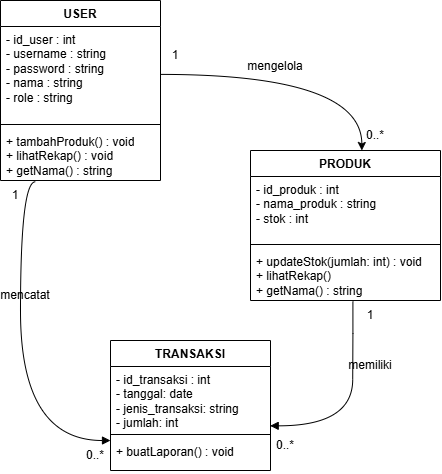

The diagram above was exported from draw.io. Its source (the exported page's mxGraphModel, read from the mxfile embedded in the PNG):
<mxGraphModel dx="1334" dy="1774" grid="1" gridSize="10" guides="1" tooltips="1" connect="1" arrows="1" fold="1" page="1" pageScale="1" pageWidth="850" pageHeight="1100" math="0" shadow="0">
  <root>
    <mxCell id="0" />
    <mxCell id="1" parent="0" />
    <mxCell id="2" parent="1" style="swimlane;fontStyle=1;align=center;verticalAlign=top;childLayout=stackLayout;horizontal=1;startSize=26;horizontalStack=0;resizeParent=1;resizeParentMax=0;resizeLast=0;collapsible=1;marginBottom=0;whiteSpace=wrap;html=1;" value="USER" vertex="1">
      <mxGeometry height="180" width="160" x="70" y="450" as="geometry" />
    </mxCell>
    <mxCell id="3" parent="2" style="text;strokeColor=none;fillColor=none;align=left;verticalAlign=top;spacingLeft=4;spacingRight=4;overflow=hidden;rotatable=0;points=[[0,0.5],[1,0.5]];portConstraint=eastwest;whiteSpace=wrap;html=1;" value="- id_user : int&lt;div&gt;- username : string&lt;/div&gt;&lt;div&gt;- password : string&lt;/div&gt;&lt;div&gt;- nama : string&lt;/div&gt;&lt;div&gt;- role : string&lt;/div&gt;" vertex="1">
      <mxGeometry height="94" width="160" y="26" as="geometry" />
    </mxCell>
    <mxCell id="4" parent="2" style="line;strokeWidth=1;fillColor=none;align=left;verticalAlign=middle;spacingTop=-1;spacingLeft=3;spacingRight=3;rotatable=0;labelPosition=right;points=[];portConstraint=eastwest;strokeColor=inherit;" value="" vertex="1">
      <mxGeometry height="8" width="160" y="120" as="geometry" />
    </mxCell>
    <mxCell id="5" parent="2" style="text;strokeColor=none;fillColor=none;align=left;verticalAlign=top;spacingLeft=4;spacingRight=4;overflow=hidden;rotatable=0;points=[[0,0.5],[1,0.5]];portConstraint=eastwest;whiteSpace=wrap;html=1;" value="+ tambahProduk() : void&lt;div&gt;+ lihatRekap() : void&lt;/div&gt;&lt;div&gt;+ getNama() : string&lt;/div&gt;" vertex="1">
      <mxGeometry height="52" width="160" y="128" as="geometry" />
    </mxCell>
    <mxCell id="6" parent="1" style="swimlane;fontStyle=1;align=center;verticalAlign=top;childLayout=stackLayout;horizontal=1;startSize=26;horizontalStack=0;resizeParent=1;resizeParentMax=0;resizeLast=0;collapsible=1;marginBottom=0;whiteSpace=wrap;html=1;" value="PRODUK" vertex="1">
      <mxGeometry height="150" width="190" x="320" y="600" as="geometry" />
    </mxCell>
    <mxCell id="7" parent="6" style="text;strokeColor=none;fillColor=none;align=left;verticalAlign=top;spacingLeft=4;spacingRight=4;overflow=hidden;rotatable=0;points=[[0,0.5],[1,0.5]];portConstraint=eastwest;whiteSpace=wrap;html=1;" value="- id_produk : int&lt;div&gt;- nama_produk : string&lt;/div&gt;&lt;div&gt;- stok : int&lt;/div&gt;" vertex="1">
      <mxGeometry height="64" width="190" y="26" as="geometry" />
    </mxCell>
    <mxCell id="8" parent="6" style="line;strokeWidth=1;fillColor=none;align=left;verticalAlign=middle;spacingTop=-1;spacingLeft=3;spacingRight=3;rotatable=0;labelPosition=right;points=[];portConstraint=eastwest;strokeColor=inherit;" value="" vertex="1">
      <mxGeometry height="8" width="190" y="90" as="geometry" />
    </mxCell>
    <mxCell id="9" parent="6" style="text;strokeColor=none;fillColor=none;align=left;verticalAlign=top;spacingLeft=4;spacingRight=4;overflow=hidden;rotatable=0;points=[[0,0.5],[1,0.5]];portConstraint=eastwest;whiteSpace=wrap;html=1;" value="+ updateStok(jumlah: int) : void&lt;div&gt;+ lihatRekap()&lt;/div&gt;&lt;div&gt;+ getNama() : string&lt;/div&gt;" vertex="1">
      <mxGeometry height="52" width="190" y="98" as="geometry" />
    </mxCell>
    <mxCell id="10" parent="1" style="swimlane;fontStyle=1;align=center;verticalAlign=top;childLayout=stackLayout;horizontal=1;startSize=26;horizontalStack=0;resizeParent=1;resizeParentMax=0;resizeLast=0;collapsible=1;marginBottom=0;whiteSpace=wrap;html=1;" value="TRANSAKSI" vertex="1">
      <mxGeometry height="130" width="160" x="180" y="790" as="geometry" />
    </mxCell>
    <mxCell id="11" parent="10" style="text;strokeColor=none;fillColor=none;align=left;verticalAlign=top;spacingLeft=4;spacingRight=4;overflow=hidden;rotatable=0;points=[[0,0.5],[1,0.5]];portConstraint=eastwest;whiteSpace=wrap;html=1;" value="- id_transaksi : int&lt;div&gt;- tanggal: date&lt;/div&gt;&lt;div&gt;- jenis_transaksi: string&lt;/div&gt;&lt;div&gt;- jumlah: int&lt;/div&gt;" vertex="1">
      <mxGeometry height="64" width="160" y="26" as="geometry" />
    </mxCell>
    <mxCell id="12" parent="10" style="line;strokeWidth=1;fillColor=none;align=left;verticalAlign=middle;spacingTop=-1;spacingLeft=3;spacingRight=3;rotatable=0;labelPosition=right;points=[];portConstraint=eastwest;strokeColor=inherit;" value="" vertex="1">
      <mxGeometry height="8" width="160" y="90" as="geometry" />
    </mxCell>
    <mxCell id="13" parent="10" style="text;strokeColor=none;fillColor=none;align=left;verticalAlign=top;spacingLeft=4;spacingRight=4;overflow=hidden;rotatable=0;points=[[0,0.5],[1,0.5]];portConstraint=eastwest;whiteSpace=wrap;html=1;" value="&lt;div&gt;+ buatLaporan() : void&lt;/div&gt;" vertex="1">
      <mxGeometry height="32" width="160" y="98" as="geometry" />
    </mxCell>
    <mxCell id="14" edge="1" parent="1" style="edgeStyle=orthogonalEdgeStyle;rounded=0;orthogonalLoop=1;jettySize=auto;html=1;exitX=1;exitY=0.5;exitDx=0;exitDy=0;entryX=0.586;entryY=-0.006;entryDx=0;entryDy=0;entryPerimeter=0;curved=1;">
      <mxGeometry relative="1" as="geometry">
        <Array as="points">
          <mxPoint x="431" y="523.9" />
        </Array>
        <mxPoint x="230" y="523.9" as="sourcePoint" />
        <mxPoint x="431.3399999999999" y="599.9999999999999" as="targetPoint" />
      </mxGeometry>
    </mxCell>
    <mxCell id="15" edge="1" parent="1" source="9" style="endArrow=block;endFill=1;html=1;edgeStyle=orthogonalEdgeStyle;align=left;verticalAlign=top;rounded=0;exitX=0.539;exitY=1.021;exitDx=0;exitDy=0;exitPerimeter=0;entryX=0.998;entryY=0.927;entryDx=0;entryDy=0;entryPerimeter=0;curved=1;" target="11" value="">
      <mxGeometry relative="1" x="-1" as="geometry">
        <Array as="points">
          <mxPoint x="422" y="783" />
          <mxPoint x="422" y="783" />
          <mxPoint x="422" y="875" />
        </Array>
        <mxPoint x="400" y="820" as="sourcePoint" />
        <mxPoint x="560" y="820" as="targetPoint" />
      </mxGeometry>
    </mxCell>
    <mxCell id="16" edge="1" parent="1" source="5" style="endArrow=block;endFill=1;html=1;edgeStyle=orthogonalEdgeStyle;align=left;verticalAlign=top;rounded=0;entryX=0;entryY=0.063;entryDx=0;entryDy=0;entryPerimeter=0;curved=1;exitX=0.218;exitY=1.025;exitDx=0;exitDy=0;exitPerimeter=0;" target="13" value="">
      <mxGeometry relative="1" x="-1" as="geometry">
        <Array as="points">
          <mxPoint x="90" y="631" />
          <mxPoint x="90" y="890" />
        </Array>
        <mxPoint x="120" y="640" as="sourcePoint" />
        <mxPoint x="240" y="740" as="targetPoint" />
      </mxGeometry>
    </mxCell>
    <mxCell id="17" parent="1" style="text;html=1;whiteSpace=wrap;strokeColor=none;fillColor=none;align=center;verticalAlign=middle;rounded=0;" value="1" vertex="1">
      <mxGeometry height="30" width="30" x="230" y="490" as="geometry" />
    </mxCell>
    <mxCell id="18" parent="1" style="text;html=1;whiteSpace=wrap;strokeColor=none;fillColor=none;align=center;verticalAlign=middle;rounded=0;" value="1" vertex="1">
      <mxGeometry height="30" width="30" x="70" y="630" as="geometry" />
    </mxCell>
    <mxCell id="19" parent="1" style="text;html=1;whiteSpace=wrap;strokeColor=none;fillColor=none;align=center;verticalAlign=middle;rounded=0;" value="1" vertex="1">
      <mxGeometry height="30" width="30" x="425" y="750" as="geometry" />
    </mxCell>
    <mxCell id="20" parent="1" style="text;html=1;whiteSpace=wrap;strokeColor=none;fillColor=none;align=center;verticalAlign=middle;rounded=0;" value="0..*" vertex="1">
      <mxGeometry height="30" width="30" x="340" y="880" as="geometry" />
    </mxCell>
    <mxCell id="21" parent="1" style="text;html=1;whiteSpace=wrap;strokeColor=none;fillColor=none;align=center;verticalAlign=middle;rounded=0;" value="0..*" vertex="1">
      <mxGeometry height="30" width="30" x="150" y="890" as="geometry" />
    </mxCell>
    <mxCell id="22" parent="1" style="text;html=1;whiteSpace=wrap;strokeColor=none;fillColor=none;align=center;verticalAlign=middle;rounded=0;" value="0..*" vertex="1">
      <mxGeometry height="30" width="30" x="430" y="570" as="geometry" />
    </mxCell>
    <mxCell id="23" parent="1" style="text;html=1;whiteSpace=wrap;strokeColor=none;fillColor=none;align=center;verticalAlign=middle;rounded=0;" value="mengelola" vertex="1">
      <mxGeometry height="30" width="30" x="330" y="500.9" as="geometry" />
    </mxCell>
    <mxCell id="24" parent="1" style="text;html=1;whiteSpace=wrap;strokeColor=none;fillColor=none;align=center;verticalAlign=middle;rounded=0;" value="mencatat" vertex="1">
      <mxGeometry height="30" width="30" x="80" y="730" as="geometry" />
    </mxCell>
    <mxCell id="25" parent="1" style="text;html=1;whiteSpace=wrap;strokeColor=none;fillColor=none;align=center;verticalAlign=middle;rounded=0;" value="memiliki" vertex="1">
      <mxGeometry height="30" width="30" x="425" y="800" as="geometry" />
    </mxCell>
  </root>
</mxGraphModel>